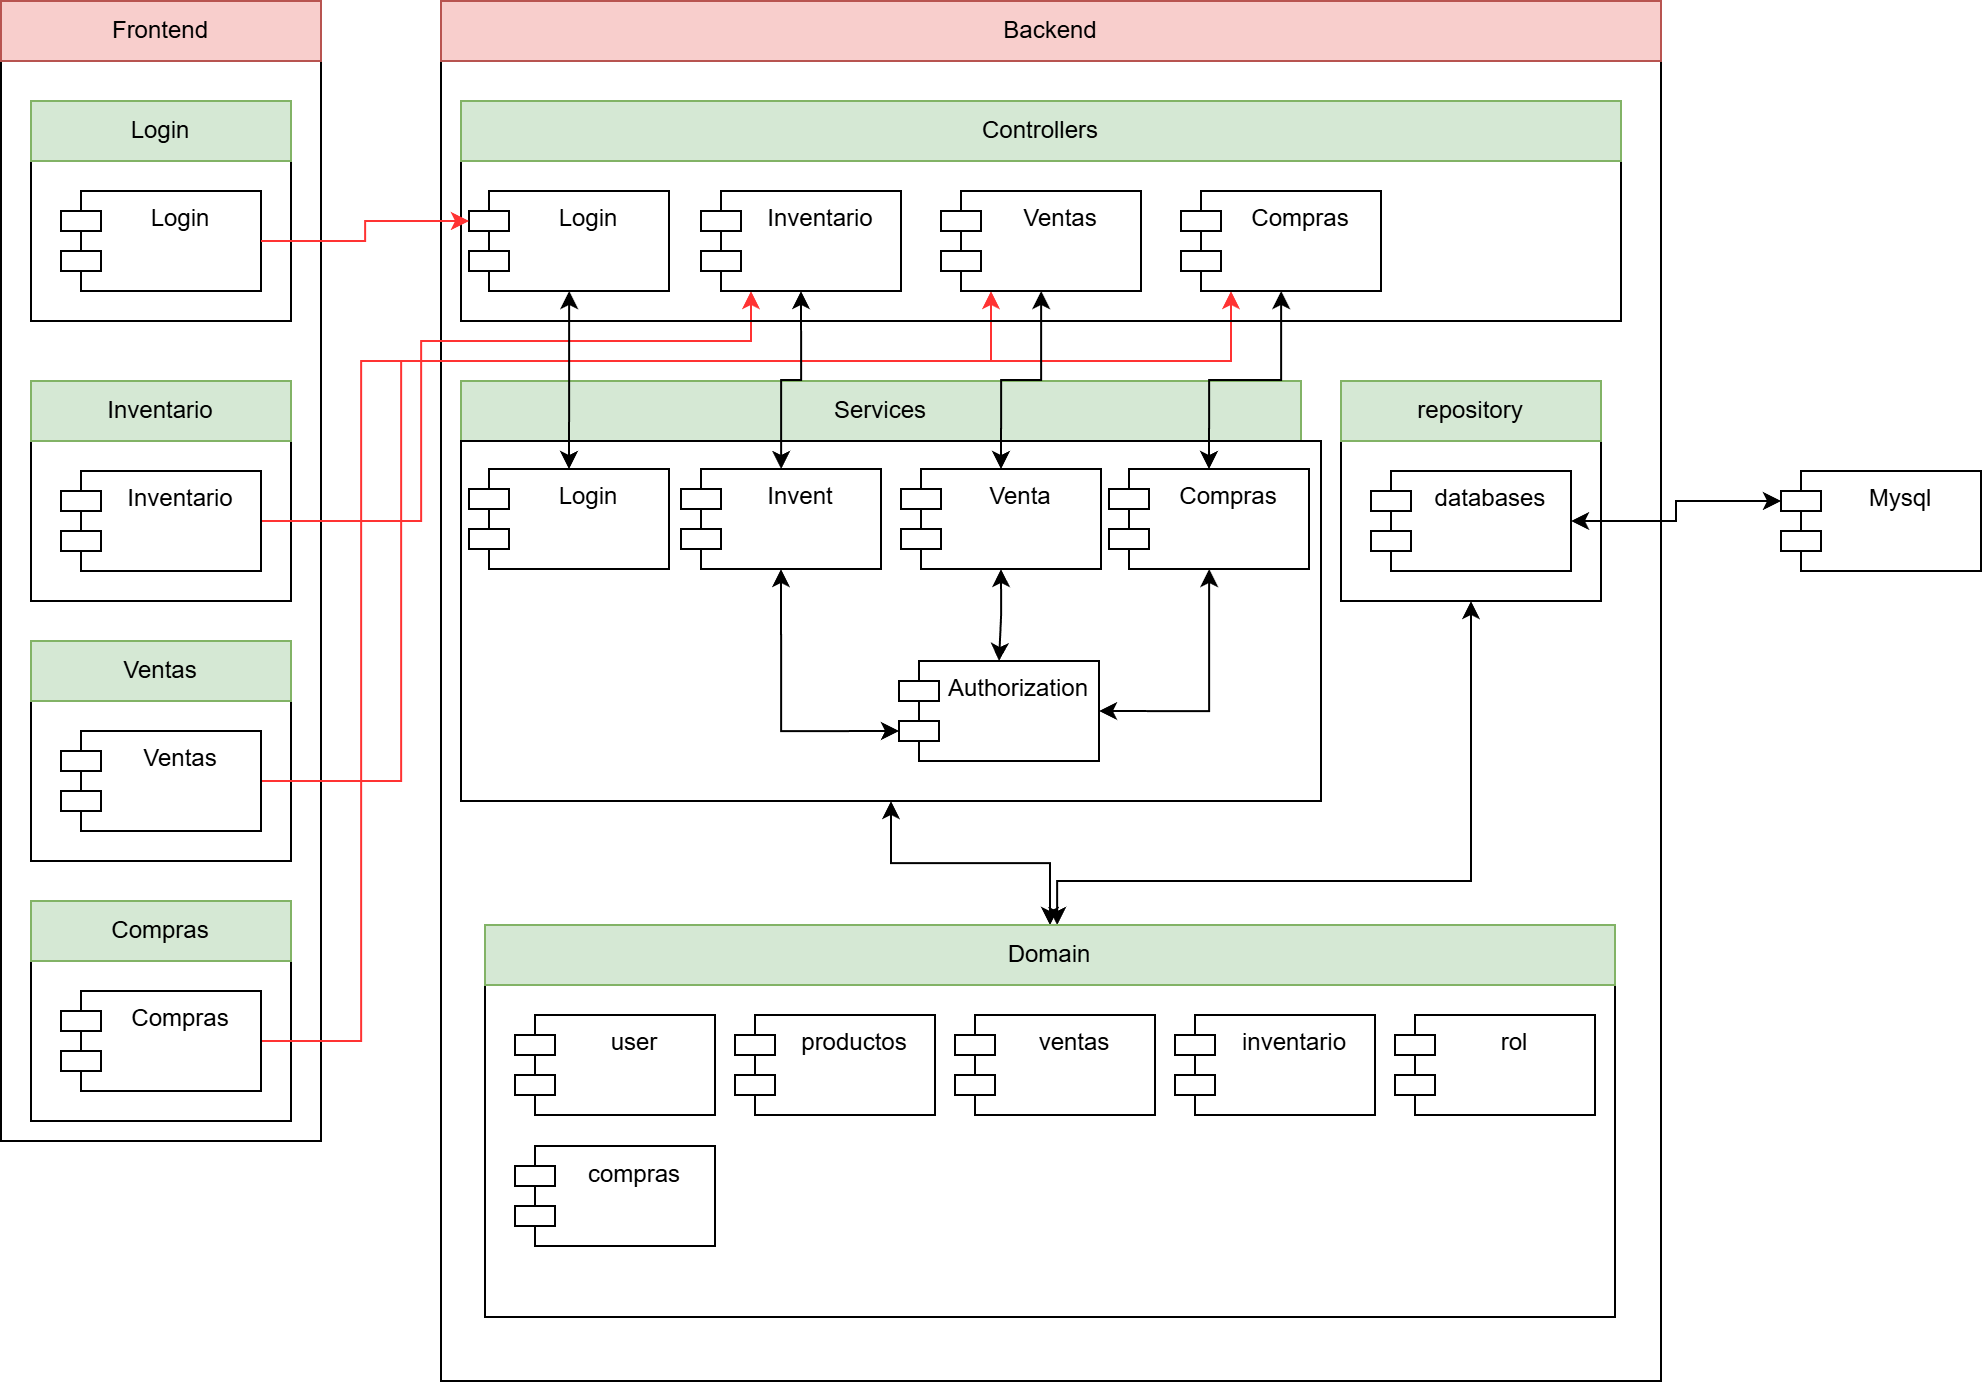

The diagram above was exported from draw.io. Its source (the exported page's mxGraphModel, read from the mxfile embedded in the PNG):
<mxGraphModel dx="1245" dy="796" grid="1" gridSize="10" guides="1" tooltips="1" connect="1" arrows="1" fold="1" page="1" pageScale="1" pageWidth="827" pageHeight="1169" math="0" shadow="0">
  <root>
    <mxCell id="0" />
    <mxCell id="1" parent="0" />
    <mxCell id="VuoiEIHLzLEqYNW7IT9v-56" parent="1" style="rounded=0;whiteSpace=wrap;html=1;fillColor=#d5e8d4;strokeColor=#82b366;" value="Services" vertex="1">
      <mxGeometry height="30" width="420" x="310" y="260" as="geometry" />
    </mxCell>
    <mxCell id="VuoiEIHLzLEqYNW7IT9v-19" parent="1" style="rounded=0;whiteSpace=wrap;html=1;fillColor=none;" value="" vertex="1">
      <mxGeometry height="80" width="130" x="95" y="150" as="geometry" />
    </mxCell>
    <mxCell id="VuoiEIHLzLEqYNW7IT9v-8" parent="1" style="rounded=0;whiteSpace=wrap;html=1;fillColor=none;" value="" vertex="1">
      <mxGeometry height="540" width="160" x="80" y="100" as="geometry" />
    </mxCell>
    <mxCell id="VuoiEIHLzLEqYNW7IT9v-9" parent="1" style="rounded=0;whiteSpace=wrap;html=1;fillColor=#f8cecc;strokeColor=#b85450;" value="Frontend" vertex="1">
      <mxGeometry height="30" width="160" x="80" y="70" as="geometry" />
    </mxCell>
    <mxCell id="VuoiEIHLzLEqYNW7IT9v-13" parent="1" style="rounded=0;whiteSpace=wrap;html=1;fillColor=none;" value="" vertex="1">
      <mxGeometry height="690" width="610" x="300" y="70" as="geometry" />
    </mxCell>
    <mxCell id="VuoiEIHLzLEqYNW7IT9v-15" parent="1" style="rounded=0;whiteSpace=wrap;html=1;fillColor=#f8cecc;strokeColor=#b85450;" value="Backend" vertex="1">
      <mxGeometry height="30" width="610" x="300" y="70" as="geometry" />
    </mxCell>
    <mxCell id="VuoiEIHLzLEqYNW7IT9v-21" parent="1" style="rounded=0;whiteSpace=wrap;html=1;fillColor=#d5e8d4;strokeColor=#82b366;" value="Login" vertex="1">
      <mxGeometry height="30" width="130" x="95" y="120" as="geometry" />
    </mxCell>
    <mxCell id="VuoiEIHLzLEqYNW7IT9v-33" parent="1" style="shape=module;align=left;spacingLeft=20;align=center;verticalAlign=top;whiteSpace=wrap;html=1;" value="Login" vertex="1">
      <mxGeometry height="50" width="100" x="110" y="165" as="geometry" />
    </mxCell>
    <mxCell id="VuoiEIHLzLEqYNW7IT9v-34" parent="1" style="rounded=0;whiteSpace=wrap;html=1;fillColor=none;" value="" vertex="1">
      <mxGeometry height="80" width="130" x="95" y="290" as="geometry" />
    </mxCell>
    <mxCell id="VuoiEIHLzLEqYNW7IT9v-35" parent="1" style="rounded=0;whiteSpace=wrap;html=1;fillColor=#d5e8d4;strokeColor=#82b366;" value="Inventario" vertex="1">
      <mxGeometry height="30" width="130" x="95" y="260" as="geometry" />
    </mxCell>
    <mxCell id="VuoiEIHLzLEqYNW7IT9v-67" edge="1" parent="1" source="VuoiEIHLzLEqYNW7IT9v-36" style="edgeStyle=orthogonalEdgeStyle;rounded=0;orthogonalLoop=1;jettySize=auto;html=1;entryX=0.25;entryY=1;entryDx=0;entryDy=0;strokeColor=#FF3333;" target="VuoiEIHLzLEqYNW7IT9v-47">
      <mxGeometry relative="1" as="geometry">
        <Array as="points">
          <mxPoint x="290" y="330" />
          <mxPoint x="290" y="240" />
          <mxPoint x="455" y="240" />
        </Array>
      </mxGeometry>
    </mxCell>
    <mxCell id="VuoiEIHLzLEqYNW7IT9v-36" parent="1" style="shape=module;align=left;spacingLeft=20;align=center;verticalAlign=top;whiteSpace=wrap;html=1;" value="Inventario" vertex="1">
      <mxGeometry height="50" width="100" x="110" y="305" as="geometry" />
    </mxCell>
    <mxCell id="VuoiEIHLzLEqYNW7IT9v-37" parent="1" style="rounded=0;whiteSpace=wrap;html=1;fillColor=none;" value="" vertex="1">
      <mxGeometry height="80" width="130" x="95" y="420" as="geometry" />
    </mxCell>
    <mxCell id="VuoiEIHLzLEqYNW7IT9v-38" parent="1" style="rounded=0;whiteSpace=wrap;html=1;fillColor=#d5e8d4;strokeColor=#82b366;" value="Ventas" vertex="1">
      <mxGeometry height="30" width="130" x="95" y="390" as="geometry" />
    </mxCell>
    <mxCell id="VuoiEIHLzLEqYNW7IT9v-69" edge="1" parent="1" source="VuoiEIHLzLEqYNW7IT9v-39" style="edgeStyle=orthogonalEdgeStyle;rounded=0;orthogonalLoop=1;jettySize=auto;html=1;entryX=0.25;entryY=1;entryDx=0;entryDy=0;strokeColor=#FF3333;" target="VuoiEIHLzLEqYNW7IT9v-48">
      <mxGeometry relative="1" as="geometry">
        <Array as="points">
          <mxPoint x="280" y="460" />
          <mxPoint x="280" y="250" />
          <mxPoint x="575" y="250" />
        </Array>
      </mxGeometry>
    </mxCell>
    <mxCell id="VuoiEIHLzLEqYNW7IT9v-39" parent="1" style="shape=module;align=left;spacingLeft=20;align=center;verticalAlign=top;whiteSpace=wrap;html=1;" value="Ventas" vertex="1">
      <mxGeometry height="50" width="100" x="110" y="435" as="geometry" />
    </mxCell>
    <mxCell id="VuoiEIHLzLEqYNW7IT9v-40" parent="1" style="rounded=0;whiteSpace=wrap;html=1;fillColor=none;" value="" vertex="1">
      <mxGeometry height="80" width="130" x="95" y="550" as="geometry" />
    </mxCell>
    <mxCell id="VuoiEIHLzLEqYNW7IT9v-41" parent="1" style="rounded=0;whiteSpace=wrap;html=1;fillColor=#d5e8d4;strokeColor=#82b366;" value="Compras" vertex="1">
      <mxGeometry height="30" width="130" x="95" y="520" as="geometry" />
    </mxCell>
    <mxCell id="VuoiEIHLzLEqYNW7IT9v-70" edge="1" parent="1" source="VuoiEIHLzLEqYNW7IT9v-42" style="edgeStyle=orthogonalEdgeStyle;rounded=0;orthogonalLoop=1;jettySize=auto;html=1;entryX=0.25;entryY=1;entryDx=0;entryDy=0;strokeColor=#FF3333;" target="VuoiEIHLzLEqYNW7IT9v-49">
      <mxGeometry relative="1" as="geometry">
        <Array as="points">
          <mxPoint x="260" y="590" />
          <mxPoint x="260" y="250" />
          <mxPoint x="695" y="250" />
        </Array>
      </mxGeometry>
    </mxCell>
    <mxCell id="VuoiEIHLzLEqYNW7IT9v-42" parent="1" style="shape=module;align=left;spacingLeft=20;align=center;verticalAlign=top;whiteSpace=wrap;html=1;" value="Compras" vertex="1">
      <mxGeometry height="50" width="100" x="110" y="565" as="geometry" />
    </mxCell>
    <mxCell id="VuoiEIHLzLEqYNW7IT9v-43" parent="1" style="rounded=0;whiteSpace=wrap;html=1;fillColor=none;" value="" vertex="1">
      <mxGeometry height="80" width="580" x="310" y="150" as="geometry" />
    </mxCell>
    <mxCell id="VuoiEIHLzLEqYNW7IT9v-44" parent="1" style="rounded=0;whiteSpace=wrap;html=1;fillColor=#d5e8d4;strokeColor=#82b366;" value="Controllers" vertex="1">
      <mxGeometry height="30" width="580" x="310" y="120" as="geometry" />
    </mxCell>
    <mxCell id="VuoiEIHLzLEqYNW7IT9v-78" edge="1" parent="1" source="VuoiEIHLzLEqYNW7IT9v-46" style="edgeStyle=orthogonalEdgeStyle;rounded=0;orthogonalLoop=1;jettySize=auto;html=1;entryX=0.5;entryY=0;entryDx=0;entryDy=0;startArrow=classic;startFill=1;" target="VuoiEIHLzLEqYNW7IT9v-57">
      <mxGeometry relative="1" as="geometry">
        <Array as="points">
          <mxPoint x="364" y="250" />
          <mxPoint x="364" y="250" />
        </Array>
      </mxGeometry>
    </mxCell>
    <mxCell id="VuoiEIHLzLEqYNW7IT9v-46" parent="1" style="shape=module;align=left;spacingLeft=20;align=center;verticalAlign=top;whiteSpace=wrap;html=1;" value="Login" vertex="1">
      <mxGeometry height="50" width="100" x="314" y="165" as="geometry" />
    </mxCell>
    <mxCell id="VuoiEIHLzLEqYNW7IT9v-47" parent="1" style="shape=module;align=left;spacingLeft=20;align=center;verticalAlign=top;whiteSpace=wrap;html=1;" value="Inventario" vertex="1">
      <mxGeometry height="50" width="100" x="430" y="165" as="geometry" />
    </mxCell>
    <mxCell id="VuoiEIHLzLEqYNW7IT9v-75" edge="1" parent="1" source="VuoiEIHLzLEqYNW7IT9v-48" style="edgeStyle=orthogonalEdgeStyle;rounded=0;orthogonalLoop=1;jettySize=auto;html=1;entryX=0.5;entryY=0;entryDx=0;entryDy=0;startArrow=classic;startFill=1;" target="VuoiEIHLzLEqYNW7IT9v-73">
      <mxGeometry relative="1" as="geometry" />
    </mxCell>
    <mxCell id="VuoiEIHLzLEqYNW7IT9v-48" parent="1" style="shape=module;align=left;spacingLeft=20;align=center;verticalAlign=top;whiteSpace=wrap;html=1;" value="Ventas" vertex="1">
      <mxGeometry height="50" width="100" x="550" y="165" as="geometry" />
    </mxCell>
    <mxCell id="VuoiEIHLzLEqYNW7IT9v-81" edge="1" parent="1" source="VuoiEIHLzLEqYNW7IT9v-49" style="edgeStyle=orthogonalEdgeStyle;rounded=0;orthogonalLoop=1;jettySize=auto;html=1;entryX=0.5;entryY=0;entryDx=0;entryDy=0;startArrow=classic;startFill=1;" target="VuoiEIHLzLEqYNW7IT9v-80">
      <mxGeometry relative="1" as="geometry" />
    </mxCell>
    <mxCell id="VuoiEIHLzLEqYNW7IT9v-49" parent="1" style="shape=module;align=left;spacingLeft=20;align=center;verticalAlign=top;whiteSpace=wrap;html=1;" value="Compras" vertex="1">
      <mxGeometry height="50" width="100" x="670" y="165" as="geometry" />
    </mxCell>
    <mxCell id="VuoiEIHLzLEqYNW7IT9v-51" parent="1" style="shape=module;align=left;spacingLeft=20;align=center;verticalAlign=top;whiteSpace=wrap;html=1;" value="Mysql" vertex="1">
      <mxGeometry height="50" width="100" x="970" y="305" as="geometry" />
    </mxCell>
    <mxCell id="VuoiEIHLzLEqYNW7IT9v-52" parent="1" style="rounded=0;whiteSpace=wrap;html=1;fillColor=none;" value="" vertex="1">
      <mxGeometry height="80" width="130" x="750" y="290" as="geometry" />
    </mxCell>
    <mxCell id="VuoiEIHLzLEqYNW7IT9v-53" parent="1" style="rounded=0;whiteSpace=wrap;html=1;fillColor=#d5e8d4;strokeColor=#82b366;" value="repository" vertex="1">
      <mxGeometry height="30" width="130" x="750" y="260" as="geometry" />
    </mxCell>
    <mxCell id="VuoiEIHLzLEqYNW7IT9v-54" parent="1" style="shape=module;align=left;spacingLeft=20;align=center;verticalAlign=top;whiteSpace=wrap;html=1;" value="databases" vertex="1">
      <mxGeometry height="50" width="100" x="765" y="305" as="geometry" />
    </mxCell>
    <mxCell id="l8Ohk_vSn2MZ5YmRIdqo-6" edge="1" parent="1" source="VuoiEIHLzLEqYNW7IT9v-55" style="edgeStyle=orthogonalEdgeStyle;rounded=0;orthogonalLoop=1;jettySize=auto;html=1;exitX=0.5;exitY=1;exitDx=0;exitDy=0;entryX=0.5;entryY=0;entryDx=0;entryDy=0;startArrow=classic;startFill=1;" target="VuoiEIHLzLEqYNW7IT9v-59">
      <mxGeometry relative="1" as="geometry" />
    </mxCell>
    <mxCell id="VuoiEIHLzLEqYNW7IT9v-55" parent="1" style="rounded=0;whiteSpace=wrap;html=1;fillColor=none;" value="" vertex="1">
      <mxGeometry height="180" width="430" x="310" y="290" as="geometry" />
    </mxCell>
    <mxCell id="VuoiEIHLzLEqYNW7IT9v-57" parent="1" style="shape=module;align=left;spacingLeft=20;align=center;verticalAlign=top;whiteSpace=wrap;html=1;" value="Login" vertex="1">
      <mxGeometry height="50" width="100" x="314" y="304" as="geometry" />
    </mxCell>
    <mxCell id="VuoiEIHLzLEqYNW7IT9v-58" parent="1" style="rounded=0;whiteSpace=wrap;html=1;fillColor=none;" value="" vertex="1">
      <mxGeometry height="166" width="565" x="322" y="562" as="geometry" />
    </mxCell>
    <mxCell id="VuoiEIHLzLEqYNW7IT9v-71" edge="1" parent="1" source="VuoiEIHLzLEqYNW7IT9v-59" style="edgeStyle=orthogonalEdgeStyle;rounded=0;orthogonalLoop=1;jettySize=auto;html=1;entryX=0.5;entryY=1;entryDx=0;entryDy=0;startArrow=classic;startFill=1;" target="VuoiEIHLzLEqYNW7IT9v-52">
      <mxGeometry relative="1" as="geometry">
        <Array as="points">
          <mxPoint x="608" y="510" />
          <mxPoint x="815" y="510" />
        </Array>
      </mxGeometry>
    </mxCell>
    <mxCell id="VuoiEIHLzLEqYNW7IT9v-59" parent="1" style="rounded=0;whiteSpace=wrap;html=1;fillColor=#d5e8d4;strokeColor=#82b366;" value="Domain" vertex="1">
      <mxGeometry height="30" width="565" x="322" y="532" as="geometry" />
    </mxCell>
    <mxCell id="VuoiEIHLzLEqYNW7IT9v-60" parent="1" style="shape=module;align=left;spacingLeft=20;align=center;verticalAlign=top;whiteSpace=wrap;html=1;" value="user&lt;span style=&quot;color: rgba(0, 0, 0, 0); font-family: monospace; font-size: 0px; text-align: start; white-space: nowrap;&quot;&gt;%3CmxGraphModel%3E%3Croot%3E%3CmxCell%20id%3D%220%22%2F%3E%3CmxCell%20id%3D%221%22%20parent%3D%220%22%2F%3E%3CmxCell%20id%3D%222%22%20parent%3D%221%22%20style%3D%22rounded%3D0%3BwhiteSpace%3Dwrap%3Bhtml%3D1%3BfillColor%3Dnone%3B%22%20value%3D%22%22%20vertex%3D%221%22%3E%3CmxGeometry%20height%3D%2280%22%20width%3D%22130%22%20x%3D%22240%22%20y%3D%22710%22%20as%3D%22geometry%22%2F%3E%3C%2FmxCell%3E%3CmxCell%20id%3D%223%22%20parent%3D%221%22%20style%3D%22rounded%3D0%3BwhiteSpace%3Dwrap%3Bhtml%3D1%3BfillColor%3D%23f8cecc%3BstrokeColor%3D%23b85450%3B%22%20value%3D%22Inventario%22%20vertex%3D%221%22%3E%3CmxGeometry%20height%3D%2230%22%20width%3D%22130%22%20x%3D%22240%22%20y%3D%22680%22%20as%3D%22geometry%22%2F%3E%3C%2FmxCell%3E%3CmxCell%20id%3D%224%22%20parent%3D%221%22%20style%3D%22shape%3Dmodule%3Balign%3Dleft%3BspacingLeft%3D20%3Balign%3Dcenter%3BverticalAlign%3Dtop%3BwhiteSpace%3Dwrap%3Bhtml%3D1%3B%22%20value%3D%22Module%22%20vertex%3D%221%22%3E%3CmxGeometry%20height%3D%2250%22%20width%3D%22100%22%20x%3D%22255%22%20y%3D%22725%22%20as%3D%22geometry%22%2F%3E%3C%2FmxCell%3E%3C%2Froot%3E%3C%2FmxGraphModel%3E&lt;/span&gt;" vertex="1">
      <mxGeometry height="50" width="100" x="337" y="577" as="geometry" />
    </mxCell>
    <mxCell id="VuoiEIHLzLEqYNW7IT9v-61" parent="1" style="shape=module;align=left;spacingLeft=20;align=center;verticalAlign=top;whiteSpace=wrap;html=1;" value="productos" vertex="1">
      <mxGeometry height="50" width="100" x="447" y="577" as="geometry" />
    </mxCell>
    <mxCell id="VuoiEIHLzLEqYNW7IT9v-62" parent="1" style="shape=module;align=left;spacingLeft=20;align=center;verticalAlign=top;whiteSpace=wrap;html=1;" value="ventas" vertex="1">
      <mxGeometry height="50" width="100" x="557" y="577" as="geometry" />
    </mxCell>
    <mxCell id="VuoiEIHLzLEqYNW7IT9v-63" parent="1" style="shape=module;align=left;spacingLeft=20;align=center;verticalAlign=top;whiteSpace=wrap;html=1;" value="inventario" vertex="1">
      <mxGeometry height="50" width="100" x="667" y="577" as="geometry" />
    </mxCell>
    <mxCell id="VuoiEIHLzLEqYNW7IT9v-64" parent="1" style="shape=module;align=left;spacingLeft=20;align=center;verticalAlign=top;whiteSpace=wrap;html=1;" value="rol" vertex="1">
      <mxGeometry height="50" width="100" x="777" y="577" as="geometry" />
    </mxCell>
    <mxCell id="VuoiEIHLzLEqYNW7IT9v-65" edge="1" parent="1" source="VuoiEIHLzLEqYNW7IT9v-54" style="edgeStyle=orthogonalEdgeStyle;rounded=0;orthogonalLoop=1;jettySize=auto;html=1;entryX=0;entryY=0;entryDx=0;entryDy=15;entryPerimeter=0;startArrow=classic;startFill=1;" target="VuoiEIHLzLEqYNW7IT9v-51">
      <mxGeometry relative="1" as="geometry" />
    </mxCell>
    <mxCell id="VuoiEIHLzLEqYNW7IT9v-66" edge="1" parent="1" source="VuoiEIHLzLEqYNW7IT9v-33" style="edgeStyle=orthogonalEdgeStyle;rounded=0;orthogonalLoop=1;jettySize=auto;html=1;entryX=0;entryY=0;entryDx=0;entryDy=15;entryPerimeter=0;strokeColor=#FF3333;" target="VuoiEIHLzLEqYNW7IT9v-46">
      <mxGeometry relative="1" as="geometry" />
    </mxCell>
    <mxCell id="l8Ohk_vSn2MZ5YmRIdqo-7" edge="1" parent="1" source="VuoiEIHLzLEqYNW7IT9v-72" style="edgeStyle=orthogonalEdgeStyle;rounded=0;orthogonalLoop=1;jettySize=auto;html=1;entryX=0.5;entryY=1;entryDx=0;entryDy=0;startArrow=classic;startFill=1;" target="VuoiEIHLzLEqYNW7IT9v-47">
      <mxGeometry relative="1" as="geometry" />
    </mxCell>
    <mxCell id="VuoiEIHLzLEqYNW7IT9v-72" parent="1" style="shape=module;align=left;spacingLeft=20;align=center;verticalAlign=top;whiteSpace=wrap;html=1;" value="Invent" vertex="1">
      <mxGeometry height="50" width="100" x="420" y="304" as="geometry" />
    </mxCell>
    <mxCell id="l8Ohk_vSn2MZ5YmRIdqo-3" edge="1" parent="1" source="VuoiEIHLzLEqYNW7IT9v-73" style="edgeStyle=orthogonalEdgeStyle;rounded=0;orthogonalLoop=1;jettySize=auto;html=1;exitX=0.5;exitY=1;exitDx=0;exitDy=0;entryX=0.5;entryY=0;entryDx=0;entryDy=0;startArrow=classic;startFill=1;" target="VuoiEIHLzLEqYNW7IT9v-85">
      <mxGeometry relative="1" as="geometry" />
    </mxCell>
    <mxCell id="VuoiEIHLzLEqYNW7IT9v-73" parent="1" style="shape=module;align=left;spacingLeft=20;align=center;verticalAlign=top;whiteSpace=wrap;html=1;" value="Venta" vertex="1">
      <mxGeometry height="50" width="100" x="530" y="304" as="geometry" />
    </mxCell>
    <mxCell id="l8Ohk_vSn2MZ5YmRIdqo-9" edge="1" parent="1" source="VuoiEIHLzLEqYNW7IT9v-80" style="edgeStyle=orthogonalEdgeStyle;rounded=0;orthogonalLoop=1;jettySize=auto;html=1;entryX=1;entryY=0.5;entryDx=0;entryDy=0;startArrow=classic;startFill=1;" target="VuoiEIHLzLEqYNW7IT9v-85">
      <mxGeometry relative="1" as="geometry">
        <Array as="points">
          <mxPoint x="684" y="425" />
        </Array>
      </mxGeometry>
    </mxCell>
    <mxCell id="VuoiEIHLzLEqYNW7IT9v-80" parent="1" style="shape=module;align=left;spacingLeft=20;align=center;verticalAlign=top;whiteSpace=wrap;html=1;" value="Compras" vertex="1">
      <mxGeometry height="50" width="100" x="634" y="304" as="geometry" />
    </mxCell>
    <mxCell id="VuoiEIHLzLEqYNW7IT9v-82" parent="1" style="shape=module;align=left;spacingLeft=20;align=center;verticalAlign=top;whiteSpace=wrap;html=1;" value="compras" vertex="1">
      <mxGeometry height="50" width="100" x="337" y="642.5" as="geometry" />
    </mxCell>
    <mxCell id="VuoiEIHLzLEqYNW7IT9v-85" parent="1" style="shape=module;align=left;spacingLeft=20;align=center;verticalAlign=top;whiteSpace=wrap;html=1;" value="Authorization" vertex="1">
      <mxGeometry height="50" width="100" x="529" y="400" as="geometry" />
    </mxCell>
    <mxCell id="l8Ohk_vSn2MZ5YmRIdqo-8" edge="1" parent="1" source="VuoiEIHLzLEqYNW7IT9v-72" style="edgeStyle=orthogonalEdgeStyle;rounded=0;orthogonalLoop=1;jettySize=auto;html=1;exitX=0.5;exitY=1;exitDx=0;exitDy=0;entryX=0;entryY=0;entryDx=0;entryDy=35;entryPerimeter=0;startArrow=classic;startFill=1;" target="VuoiEIHLzLEqYNW7IT9v-85">
      <mxGeometry relative="1" as="geometry">
        <Array as="points">
          <mxPoint x="470" y="435" />
        </Array>
      </mxGeometry>
    </mxCell>
  </root>
</mxGraphModel>